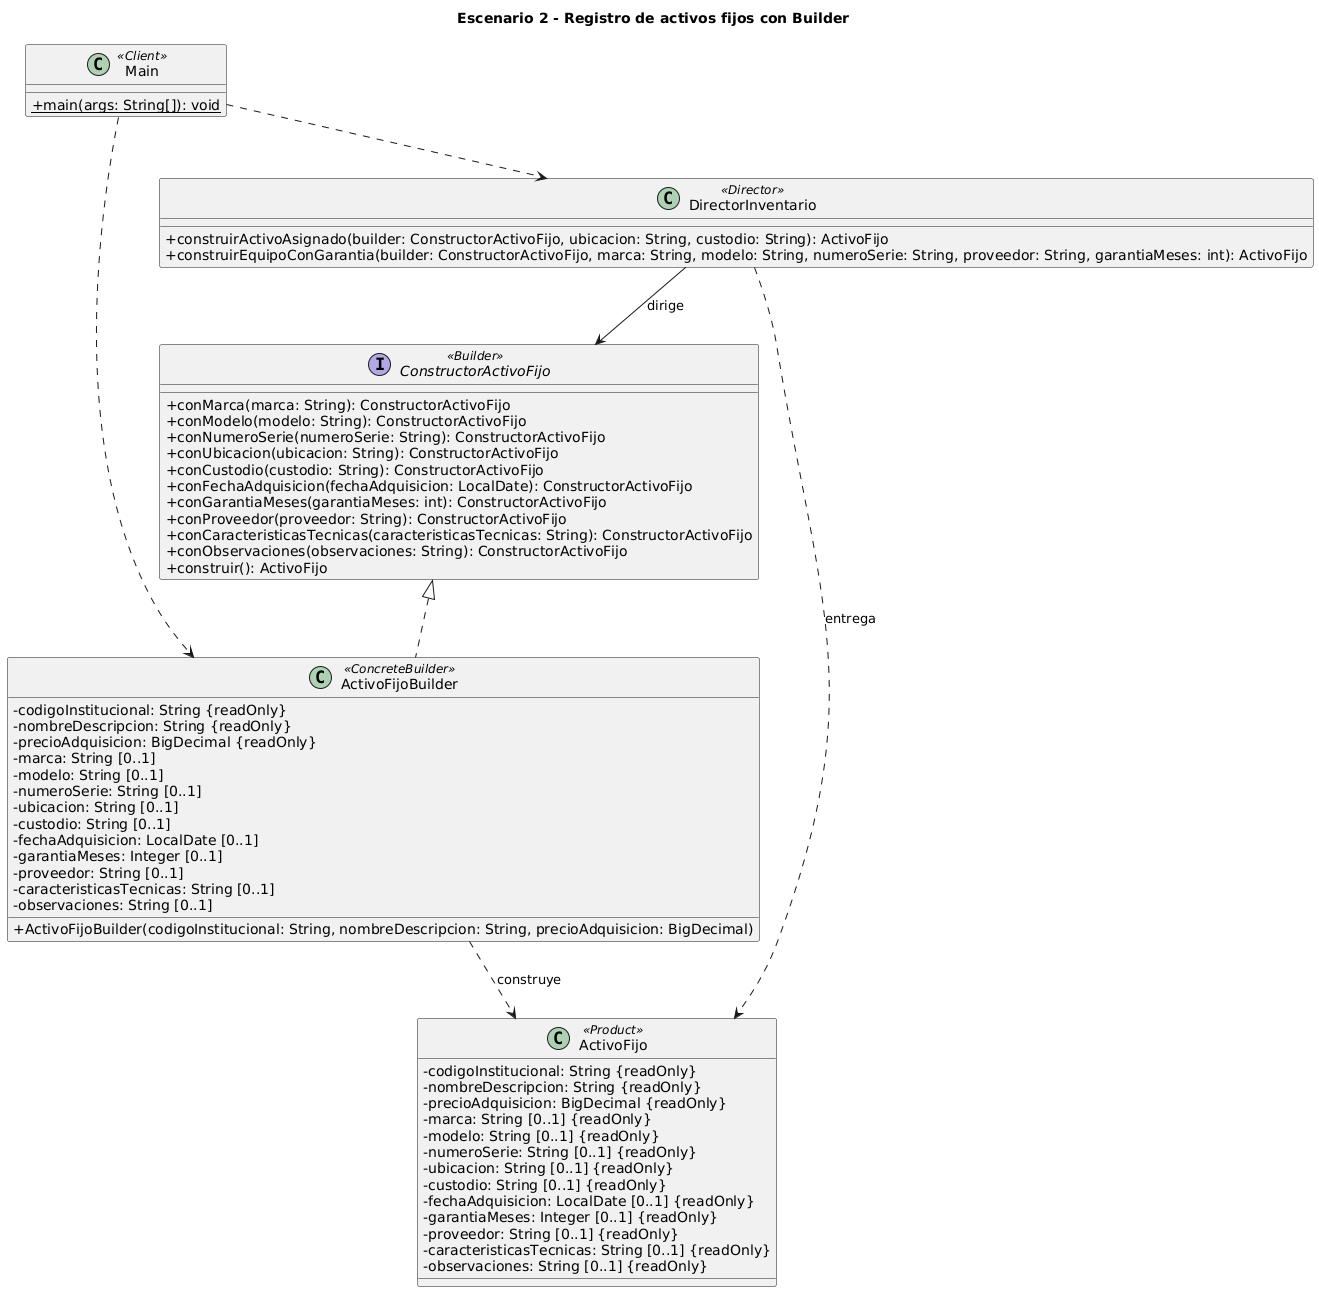

The diagram above was rendered by PlantUML. Its source (embedded in the PNG):
@startuml
title Escenario 2 - Registro de activos fijos con Builder

skinparam classAttributeIconSize 0

interface ConstructorActivoFijo <<Builder>> {
  +conMarca(marca: String): ConstructorActivoFijo
  +conModelo(modelo: String): ConstructorActivoFijo
  +conNumeroSerie(numeroSerie: String): ConstructorActivoFijo
  +conUbicacion(ubicacion: String): ConstructorActivoFijo
  +conCustodio(custodio: String): ConstructorActivoFijo
  +conFechaAdquisicion(fechaAdquisicion: LocalDate): ConstructorActivoFijo
  +conGarantiaMeses(garantiaMeses: int): ConstructorActivoFijo
  +conProveedor(proveedor: String): ConstructorActivoFijo
  +conCaracteristicasTecnicas(caracteristicasTecnicas: String): ConstructorActivoFijo
  +conObservaciones(observaciones: String): ConstructorActivoFijo
  +construir(): ActivoFijo
}

class ActivoFijoBuilder <<ConcreteBuilder>> {
  -codigoInstitucional: String {readOnly}
  -nombreDescripcion: String {readOnly}
  -precioAdquisicion: BigDecimal {readOnly}
  -marca: String [0..1]
  -modelo: String [0..1]
  -numeroSerie: String [0..1]
  -ubicacion: String [0..1]
  -custodio: String [0..1]
  -fechaAdquisicion: LocalDate [0..1]
  -garantiaMeses: Integer [0..1]
  -proveedor: String [0..1]
  -caracteristicasTecnicas: String [0..1]
  -observaciones: String [0..1]
  +ActivoFijoBuilder(codigoInstitucional: String, nombreDescripcion: String, precioAdquisicion: BigDecimal)
}

class ActivoFijo <<Product>> {
  -codigoInstitucional: String {readOnly}
  -nombreDescripcion: String {readOnly}
  -precioAdquisicion: BigDecimal {readOnly}
  -marca: String [0..1] {readOnly}
  -modelo: String [0..1] {readOnly}
  -numeroSerie: String [0..1] {readOnly}
  -ubicacion: String [0..1] {readOnly}
  -custodio: String [0..1] {readOnly}
  -fechaAdquisicion: LocalDate [0..1] {readOnly}
  -garantiaMeses: Integer [0..1] {readOnly}
  -proveedor: String [0..1] {readOnly}
  -caracteristicasTecnicas: String [0..1] {readOnly}
  -observaciones: String [0..1] {readOnly}
}

class DirectorInventario <<Director>> {
  +construirActivoAsignado(builder: ConstructorActivoFijo, ubicacion: String, custodio: String): ActivoFijo
  +construirEquipoConGarantia(builder: ConstructorActivoFijo, marca: String, modelo: String, numeroSerie: String, proveedor: String, garantiaMeses: int): ActivoFijo
}

class Main <<Client>> {
  +{static} main(args: String[]): void
}

ConstructorActivoFijo <|.. ActivoFijoBuilder
ActivoFijoBuilder ..> ActivoFijo : construye
DirectorInventario --> ConstructorActivoFijo : dirige
DirectorInventario ..> ActivoFijo : entrega
Main ..> ActivoFijoBuilder
Main ..> DirectorInventario

@enduml